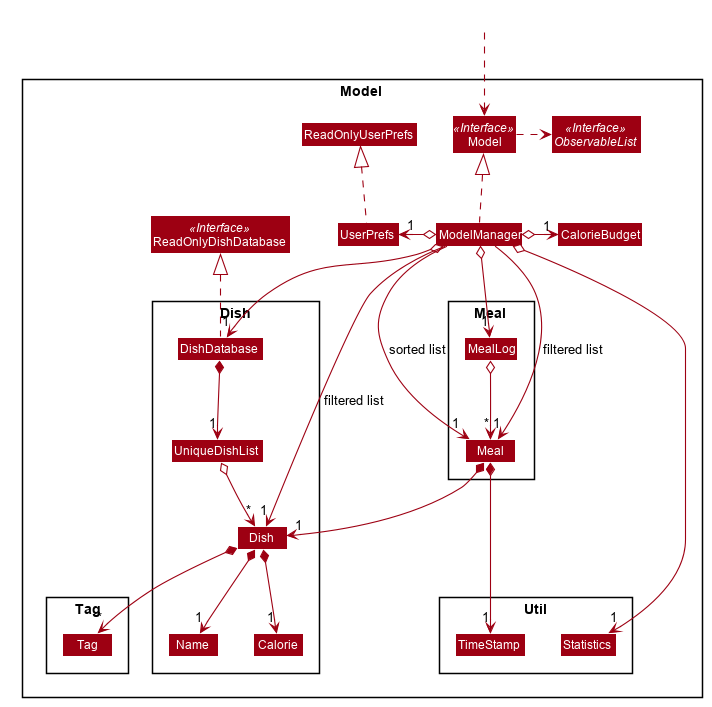

The diagram above was rendered by PlantUML. Its source (embedded in the PNG):
@startuml












skinparam BackgroundColor #FFFFFFF

skinparam Shadowing false

skinparam Class {
    FontColor #FFFFFF
    BorderThickness 1
    BorderColor #FFFFFF
    StereotypeFontColor #FFFFFF
    FontName Arial
}

skinparam Actor {
    BorderColor #000000
    Color #000000
    FontName Arial
}

skinparam Sequence {
    MessageAlign center
    BoxFontSize 15
    BoxPadding 0
    BoxFontColor #FFFFFF
    FontName Arial
}

skinparam Participant {
    FontColor #FFFFFFF
    Padding 20
}

skinparam MinClassWidth 50
skinparam ParticipantPadding 10
skinparam Shadowing false
skinparam DefaultTextAlignment center
skinparam packageStyle Rectangle

hide footbox
hide members
hide circle
skinparam arrowThickness 1.1
skinparam arrowColor #9D0012
skinparam classBackgroundColor #9D0012

Package Model <<Rectangle>>{
Interface ReadOnlyDishDatabase <<Interface>>
Interface Model <<Interface>>
Interface ObservableList <<Interface>>
Class ReadOnlyDishDatabase
Class Model
Class ModelManager
Class UserPrefs
Class ReadOnlyUserPrefs
Class CalorieBudget

Package Dish {
Class DishDatabase
Class Dish
Class Calorie
Class Name
Class UniqueDishList
}

Package Meal {
Class Meal
Class MealLog
}

Package Tag {
Class Tag
}

Package Util {
Class Statistics
Class TimeStamp
}
}


Class HiddenOutside #FFFFFF
HiddenOutside ..> Model

DishDatabase .up.|> ReadOnlyDishDatabase

ModelManager .up.|> Model
Model .right.> ObservableList
ModelManager o--> "1" DishDatabase
ModelManager o--> "1" MealLog
ModelManager o-left-> "1" UserPrefs
ModelManager o-right-> "1" CalorieBudget
ModelManager o--> "1" Statistics
UserPrefs .up.|> ReadOnlyUserPrefs

DishDatabase *--> "1" UniqueDishList
UniqueDishList o--> "*" Dish
MealLog o--> "*" Meal
Dish *--> "1" Name
Dish *--> "1" Calorie
Dish *--> "*" Tag
Meal *--> "1" Dish
Meal *--> "1" TimeStamp

Name -[hidden]right-> Calorie
Calorie -[hidden]right-> Tag
DishDatabase -[hidden]right-> MealLog
Tag -[hidden]right-> TimeStamp

ModelManager -->"1" Dish : filtered list
ModelManager -->"1" Meal : filtered list
ModelManager -->"1" Meal : sorted list
@enduml